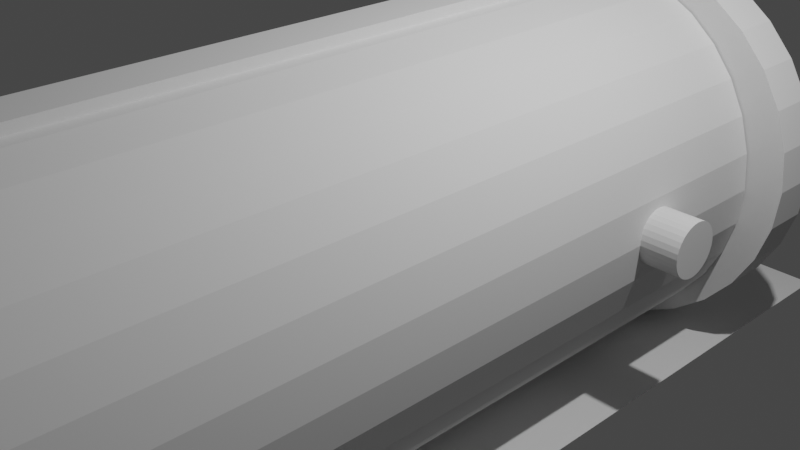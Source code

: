 # Source: blend.blend  (saved by Blender 3.6.13; exported with 4.5.12 LTS)
import bpy
from mathutils import Matrix  # noqa: F401  (used for matrix-valued properties, if any)

bpy.ops.wm.read_factory_settings(use_empty=True)
scene = bpy.context.scene
scene.name = 'Scene'

# ---- collections
col_collection = bpy.data.collections.new('Collection'); scene.collection.children.link(col_collection)

# ---- world
world_world = bpy.data.worlds.new('World'); scene.world = world_world
world_world.use_nodes = True; world_world.node_tree.nodes.clear()
_N = world_world.node_tree.nodes; _L = world_world.node_tree.links
n0 = _N.new('ShaderNodeOutputWorld'); n0.name = 'World Output'; n0.location = (300, 300)
n1 = _N.new('ShaderNodeBackground'); n1.name = 'Background'; n1.location = (10, 300)
n1.inputs[0].default_value = (0.05088, 0.05088, 0.05088, 1.0)
_L.new(n1.outputs[0], n0.inputs[0])
n0.is_active_output = True
world_world.color = (0.05088, 0.05088, 0.05088)
world_world.use_sun_shadow = False
world_world.sun_shadow_jitter_overblur = 0.0

# ---- cameras
cam_camera = bpy.data.cameras.new('Camera')
cam_camera.clip_end = 100.0
cam_camera.ortho_scale = 7.314

# ---- lights
light_light = bpy.data.lights.new('Light', 'POINT')
light_light.transmission_factor = 0.0
light_light.energy = 1000.0
light_light.shadow_soft_size = 0.1
light_light.shadow_maximum_resolution = 0.006
light_light.use_absolute_resolution = True

# ---- meshes
me_cylinder_002 = bpy.data.meshes.new('Cylinder.002')
me_cylinder_002.from_pydata([(0.0, 1.0, -1.0), (0.0, 1.0, 1.0), (0.1951, 0.9808, -1.0), (0.1951, 0.9808, 1.0), (0.3827, 0.9239, -1.0), (0.3827, 0.9239, 1.0), (0.5556, 0.8315, -1.0), (0.5556, 0.8315, 1.0), (0.7071, 0.7071, -1.0), (0.7071, 0.7071, 1.0), (0.8315, 0.5556, -1.0), (0.8315, 0.5556, 1.0), (0.9239, 0.3827, -1.0), (0.9239, 0.3827, 1.0), (0.9808, 0.1951, -1.0), (0.9808, 0.1951, 1.0), (1.0, 0.0, -1.0), (1.0, 0.0, 1.0), (0.9808, -0.1951, -1.0), (0.9808, -0.1951, 1.0), (0.9239, -0.3827, -1.0), (0.9239, -0.3827, 1.0), (0.8315, -0.5556, -1.0), (0.8315, -0.5556, 1.0), (0.7071, -0.7071, -1.0), (0.7071, -0.7071, 1.0), (0.5556, -0.8315, -1.0), (0.5556, -0.8315, 1.0), (0.3827, -0.9239, -1.0), (0.3827, -0.9239, 1.0), (0.1951, -0.9808, -1.0), (0.1951, -0.9808, 1.0), (0.0, -1.0, -1.0), (0.0, -1.0, 1.0), (-0.1951, -0.9808, -1.0), (-0.1951, -0.9808, 1.0), (-0.3827, -0.9239, -1.0), (-0.3827, -0.9239, 1.0), (-0.5556, -0.8315, -1.0), (-0.5556, -0.8315, 1.0), (-0.7071, -0.7071, -1.0), (-0.7071, -0.7071, 1.0), (-0.8315, -0.5556, -1.0), (-0.8315, -0.5556, 1.0), (-0.9239, -0.3827, -1.0), (-0.9239, -0.3827, 1.0), (-0.9808, -0.1951, -1.0), (-0.9808, -0.1951, 1.0), (-1.0, 0.0, -1.0), (-1.0, 0.0, 1.0), (-0.9808, 0.1951, -1.0), (-0.9808, 0.1951, 1.0), (-0.9239, 0.3827, -1.0), (-0.9239, 0.3827, 1.0), (-0.8315, 0.5556, -1.0), (-0.8315, 0.5556, 1.0), (-0.7071, 0.7071, -1.0), (-0.7071, 0.7071, 1.0), (-0.5556, 0.8315, -1.0), (-0.5556, 0.8315, 1.0), (-0.3827, 0.9239, -1.0), (-0.3827, 0.9239, 1.0), (-0.1951, 0.9808, -1.0), (-0.1951, 0.9808, 1.0), (0.04177, 0.8316, 41.06), (0.04177, 0.8316, 1.07), (0.2243, 0.8156, 41.06), (0.2243, 0.8156, 1.07), (0.3998, 0.7683, 41.06), (0.3998, 0.7683, 1.07), (0.5615, 0.6914, 41.06), (0.5615, 0.6914, 1.07), (0.7033, 0.588, 41.06), (0.7033, 0.588, 1.07), (0.8196, 0.462, 41.06), (0.8196, 0.462, 1.07), (0.9061, 0.3182, 41.06), (0.9061, 0.3182, 1.07), (0.9593, 0.1622, 41.06), (0.9593, 0.1622, 1.07), (0.9773, 1.035e-07, 41.06), (0.9773, 1.035e-07, 1.07), (0.9593, -0.1622, 41.06), (0.9593, -0.1622, 1.07), (0.9061, -0.3182, 41.06), (0.9061, -0.3182, 1.07), (0.8196, -0.462, 41.06), (0.8196, -0.462, 1.07), (0.7033, -0.588, 41.06), (0.7033, -0.588, 1.07), (0.5615, -0.6914, 41.06), (0.5615, -0.6914, 1.07), (0.3998, -0.7683, 41.06), (0.3998, -0.7683, 1.07), (0.2243, -0.8156, 41.06), (0.2243, -0.8156, 1.07), (0.04177, -0.8316, 41.06), (0.04177, -0.8316, 1.07), (-0.1407, -0.8156, 41.06), (-0.1407, -0.8156, 1.07), (-0.3162, -0.7683, 41.06), (-0.3162, -0.7683, 1.07), (-0.478, -0.6914, 41.06), (-0.478, -0.6914, 1.07), (-0.6197, -0.588, 41.06), (-0.6197, -0.588, 1.07), (-0.7361, -0.462, 41.06), (-0.7361, -0.462, 1.07), (-0.8225, -0.3182, 41.06), (-0.8225, -0.3182, 1.07), (-0.8758, -0.1622, 41.06), (-0.8758, -0.1622, 1.07), (-0.8937, 1.035e-07, 41.06), (-0.8937, 1.035e-07, 1.07), (-0.8758, 0.1622, 41.06), (-0.8758, 0.1622, 1.07), (-0.8225, 0.3182, 41.06), (-0.8225, 0.3182, 1.07), (-0.7361, 0.462, 41.06), (-0.7361, 0.462, 1.07), (-0.6197, 0.588, 41.06), (-0.6197, 0.588, 1.07), (-0.478, 0.6914, 41.06), (-0.478, 0.6914, 1.07), (-0.3162, 0.7683, 41.06), (-0.3162, 0.7683, 1.07), (-0.1407, 0.8156, 41.06), (-0.1407, 0.8156, 1.07), (0.006789, 1.0, 40.95), (0.006789, 1.0, 42.95), (0.2019, 0.9808, 40.95), (0.2019, 0.9808, 42.95), (0.3895, 0.9239, 40.95), (0.3895, 0.9239, 42.95), (0.5624, 0.8315, 40.95), (0.5624, 0.8315, 42.95), (0.7139, 0.7071, 40.95), (0.7139, 0.7071, 42.95), (0.8383, 0.5556, 40.95), (0.8383, 0.5556, 42.95), (0.9307, 0.3827, 40.95), (0.9307, 0.3827, 42.95), (0.9876, 0.1951, 40.95), (0.9876, 0.1951, 42.95), (1.007, 2.062e-07, 40.95), (1.007, 2.062e-07, 42.95), (0.9876, -0.1951, 40.95), (0.9876, -0.1951, 42.95), (0.9307, -0.3827, 40.95), (0.9307, -0.3827, 42.95), (0.8383, -0.5556, 40.95), (0.8383, -0.5556, 42.95), (0.7139, -0.7071, 40.95), (0.7139, -0.7071, 42.95), (0.5624, -0.8315, 40.95), (0.5624, -0.8315, 42.95), (0.3895, -0.9239, 40.95), (0.3895, -0.9239, 42.95), (0.2019, -0.9808, 40.95), (0.2019, -0.9808, 42.95), (0.006789, -1.0, 40.95), (0.006789, -1.0, 42.95), (-0.1883, -0.9808, 40.95), (-0.1883, -0.9808, 42.95), (-0.3759, -0.9239, 40.95), (-0.3759, -0.9239, 42.95), (-0.5488, -0.8315, 40.95), (-0.5488, -0.8315, 42.95), (-0.7003, -0.7071, 40.95), (-0.7003, -0.7071, 42.95), (-0.8247, -0.5556, 40.95), (-0.8247, -0.5556, 42.95), (-0.9171, -0.3827, 40.95), (-0.9171, -0.3827, 42.95), (-0.974, -0.1951, 40.95), (-0.974, -0.1951, 42.95), (-0.9932, 2.062e-07, 40.95), (-0.9932, 2.062e-07, 42.95), (-0.974, 0.1951, 40.95), (-0.974, 0.1951, 42.95), (-0.9171, 0.3827, 40.95), (-0.9171, 0.3827, 42.95), (-0.8247, 0.5556, 40.95), (-0.8247, 0.5556, 42.95), (-0.7003, 0.7071, 40.95), (-0.7003, 0.7071, 42.95), (-0.5488, 0.8315, 40.95), (-0.5488, 0.8315, 42.95), (-0.3759, 0.9239, 40.95), (-0.3759, 0.9239, 42.95), (-0.1883, 0.9808, 40.95), (-0.1883, 0.9808, 42.95), (-0.9305, 0.1019, 41.3), (-0.8355, 0.1019, 41.3), (-0.9305, 0.1019, 0.831), (-0.8355, 0.1019, 0.831), (-0.9305, -0.1019, 41.3), (-0.8355, -0.1019, 41.3), (-0.9305, -0.1019, 0.831), (-0.8355, -0.1019, 0.831), (-0.09227, -0.7563, 36.17), (-0.09227, -1.002, 36.17), (-0.08969, -0.7563, 35.96), (-0.08969, -1.002, 35.96), (-0.08206, -0.7563, 35.75), (-0.08206, -1.002, 35.75), (-0.06968, -0.7563, 35.56), (-0.06968, -1.002, 35.56), (-0.05301, -0.7563, 35.4), (-0.05301, -1.002, 35.4), (-0.0327, -0.7563, 35.26), (-0.0327, -1.002, 35.26), (-0.009522, -0.7563, 35.16), (-0.009522, -1.002, 35.16), (0.01562, -0.7563, 35.1), (0.01562, -1.002, 35.1), (0.04177, -0.7563, 35.08), (0.04177, -1.002, 35.08), (0.06792, -0.7563, 35.1), (0.06792, -1.002, 35.1), (0.09307, -0.7563, 35.16), (0.09307, -1.002, 35.16), (0.1162, -0.7563, 35.26), (0.1162, -1.002, 35.26), (0.1365, -0.7563, 35.4), (0.1365, -1.002, 35.4), (0.1532, -0.7563, 35.56), (0.1532, -1.002, 35.56), (0.1656, -0.7563, 35.75), (0.1656, -1.002, 35.75), (0.1732, -0.7563, 35.96), (0.1732, -1.002, 35.96), (0.1758, -0.7563, 36.17), (0.1758, -1.002, 36.17), (0.1732, -0.7563, 36.39), (0.1732, -1.002, 36.39), (0.1656, -0.7563, 36.59), (0.1656, -1.002, 36.59), (0.1532, -0.7563, 36.78), (0.1532, -1.002, 36.78), (0.1365, -0.7563, 36.94), (0.1365, -1.002, 36.94), (0.1162, -0.7563, 37.08), (0.1162, -1.002, 37.08), (0.09307, -0.7563, 37.18), (0.09307, -1.002, 37.18), (0.06792, -0.7563, 37.24), (0.06792, -1.002, 37.24), (0.04177, -0.7563, 37.27), (0.04177, -1.002, 37.27), (0.01562, -0.7563, 37.24), (0.01562, -1.002, 37.24), (-0.009522, -0.7563, 37.18), (-0.009522, -1.002, 37.18), (-0.0327, -0.7563, 37.08), (-0.0327, -1.002, 37.08), (-0.05301, -0.7563, 36.94), (-0.05301, -1.002, 36.94), (-0.06968, -0.7563, 36.78), (-0.06968, -1.002, 36.78), (-0.08206, -0.7563, 36.59), (-0.08206, -1.002, 36.59), (-0.08969, -0.7563, 36.39), (-0.08969, -1.002, 36.39), (-0.09227, -0.7563, 6.823), (-0.09227, -1.002, 6.823), (-0.08969, -0.7563, 6.609), (-0.08969, -1.002, 6.609), (-0.08206, -0.7563, 6.404), (-0.08206, -1.002, 6.404), (-0.06968, -0.7563, 6.215), (-0.06968, -1.002, 6.215), (-0.05301, -0.7563, 6.049), (-0.05301, -1.002, 6.049), (-0.0327, -0.7563, 5.913), (-0.0327, -1.002, 5.913), (-0.009523, -0.7563, 5.812), (-0.009523, -1.002, 5.812), (0.01562, -0.7563, 5.75), (0.01562, -1.002, 5.75), (0.04177, -0.7563, 5.729), (0.04177, -1.002, 5.729), (0.06792, -0.7563, 5.75), (0.06792, -1.002, 5.75), (0.09306, -0.7563, 5.812), (0.09306, -1.002, 5.812), (0.1162, -0.7563, 5.913), (0.1162, -1.002, 5.913), (0.1365, -0.7563, 6.049), (0.1365, -1.002, 6.049), (0.1532, -0.7563, 6.215), (0.1532, -1.002, 6.215), (0.1656, -0.7563, 6.404), (0.1656, -1.002, 6.404), (0.1732, -0.7563, 6.609), (0.1732, -1.002, 6.609), (0.1758, -0.7563, 6.823), (0.1758, -1.002, 6.823), (0.1732, -0.7563, 7.036), (0.1732, -1.002, 7.036), (0.1656, -0.7563, 7.241), (0.1656, -1.002, 7.241), (0.1532, -0.7563, 7.43), (0.1532, -1.002, 7.43), (0.1365, -0.7563, 7.596), (0.1365, -1.002, 7.596), (0.1162, -0.7563, 7.732), (0.1162, -1.002, 7.732), (0.09306, -0.7563, 7.833), (0.09306, -1.002, 7.833), (0.06792, -0.7563, 7.895), (0.06792, -1.002, 7.895), (0.04177, -0.7563, 7.916), (0.04177, -1.002, 7.916), (0.01562, -0.7563, 7.895), (0.01562, -1.002, 7.895), (-0.009523, -0.7563, 7.833), (-0.009523, -1.002, 7.833), (-0.0327, -0.7563, 7.732), (-0.0327, -1.002, 7.732), (-0.05301, -0.7563, 7.596), (-0.05301, -1.002, 7.596), (-0.06968, -0.7563, 7.43), (-0.06968, -1.002, 7.43), (-0.08206, -0.7563, 7.241), (-0.08206, -1.002, 7.241), (-0.08969, -0.7563, 7.036), (-0.08969, -1.002, 7.036), (-0.1786, 0.04276, 42.95), (-0.1786, 0.04276, 41.06), (-0.1786, 0.04276, 40.95), (-0.1786, 0.04276, 1.07), (-0.1786, 0.04276, 1.0), (-0.1786, 0.04276, -1.0), (-0.1658, 0.08388, 42.95), (-0.1658, 0.08388, 41.06), (-0.1658, 0.08388, 40.95), (-0.1658, 0.08388, 1.07), (-0.1658, 0.08388, 1.0), (-0.1658, 0.08388, -1.0), (0.1666, 0.1822, 42.95), (0.1666, 0.1822, 41.06), (0.1666, 0.1822, 40.95), (0.1666, 0.1822, 1.07), (0.1666, 0.1822, 1.0), (0.1666, 0.1822, -1.0), (0.1278, 0.2025, 42.95), (0.1278, 0.2025, 41.06), (0.1278, 0.2025, 40.95), (0.1278, 0.2025, 1.07), (0.1278, 0.2025, 1.0), (0.1278, 0.2025, -1.0), (-0.1829, 1.05e-07, 42.95), (-0.1829, 1.05e-07, 41.06), (-0.1829, 1.05e-07, 40.95), (-0.1829, 1.05e-07, 1.07), (-0.1829, 1.05e-07, 1.0), (-0.1829, 1.05e-07, -1.0), (0.08561, 0.215, 42.95), (0.08561, 0.215, 41.06), (0.08561, 0.215, 40.95), (0.08561, 0.215, 1.07), (0.08561, 0.215, 1.0), (0.08561, 0.215, -1.0), (0.2286, 0.1218, 42.95), (0.2286, 0.1218, 41.06), (0.2286, 0.1218, 40.95), (0.2286, 0.1218, 1.07), (0.2286, 0.1218, 1.0), (0.2286, 0.1218, -1.0), (0.2007, 0.155, 42.95), (0.2007, 0.155, 41.06), (0.2007, 0.155, 40.95), (0.2007, 0.155, 1.07), (0.2007, 0.155, 1.0), (0.2007, 0.155, -1.0), (0.2007, -0.155, 42.95), (0.2007, -0.155, 41.06), (0.2007, -0.155, 40.95), (0.2007, -0.155, 1.07), (0.2007, -0.155, 1.0), (0.2007, -0.155, -1.0), (0.1666, -0.1822, 42.95), (0.1666, -0.1822, 41.06), (0.1666, -0.1822, 40.95), (0.1666, -0.1822, 1.07), (0.1666, -0.1822, 1.0), (0.1666, -0.1822, -1.0), (0.2494, 0.08388, 42.95), (0.2494, 0.08388, 41.06), (0.2494, 0.08388, 40.95), (0.2494, 0.08388, 1.07), (0.2494, 0.08388, 1.0), (0.2494, 0.08388, -1.0), (-0.002064, -0.215, 42.95), (-0.002064, -0.215, 41.06), (-0.002064, -0.215, 40.95), (-0.002064, -0.215, 1.07), (-0.002064, -0.215, 1.0), (-0.002064, -0.215, -1.0), (-0.1786, -0.04276, 42.95), (-0.1786, -0.04276, 41.06), (-0.1786, -0.04276, 40.95), (-0.1786, -0.04276, 1.07), (-0.1786, -0.04276, 1.0), (-0.1786, -0.04276, -1.0), (-0.08306, 0.1822, 42.95), (-0.08306, 0.1822, 41.06), (-0.08306, 0.1822, 40.95), (-0.08306, 0.1822, 1.07), (-0.08306, 0.1822, 1.0), (-0.08306, 0.1822, -1.0), (-0.04422, -0.2025, 42.95), (-0.04422, -0.2025, 41.06), (-0.04422, -0.2025, 40.95), (-0.04422, -0.2025, 1.07), (-0.04422, -0.2025, 1.0), (-0.04422, -0.2025, -1.0), (0.2494, -0.08388, 42.95), (0.2494, -0.08388, 41.06), (0.2494, -0.08388, 40.95), (0.2494, -0.08388, 1.07), (0.2494, -0.08388, 1.0), (0.2494, -0.08388, -1.0), (0.2621, -0.04276, 42.95), (0.2621, -0.04276, 41.06), (0.2621, -0.04276, 40.95), (0.2621, -0.04276, 1.07), (0.2621, -0.04276, 1.0), (0.2621, -0.04276, -1.0), (0.2286, -0.1218, 42.95), (0.2286, -0.1218, 41.06), (0.2286, -0.1218, 40.95), (0.2286, -0.1218, 1.07), (0.2286, -0.1218, 1.0), (0.2286, -0.1218, -1.0), (0.2665, 1.05e-07, 42.95), (0.2665, 1.05e-07, 41.06), (0.2665, 1.05e-07, 40.95), (0.2665, 1.05e-07, 1.07), (0.2665, 1.05e-07, 1.0), (0.2665, 1.05e-07, -1.0), (-0.1451, 0.1218, 42.95), (-0.1451, 0.1218, 41.06), (-0.1451, 0.1218, 40.95), (-0.1451, 0.1218, 1.07), (-0.1451, 0.1218, 1.0), (-0.1451, 0.1218, -1.0), (-0.1171, 0.155, 42.95), (-0.1171, 0.155, 41.06), (-0.1171, 0.155, 40.95), (-0.1171, 0.155, 1.07), (-0.1171, 0.155, 1.0), (-0.1171, 0.155, -1.0), (-0.04422, 0.2025, 42.95), (-0.04422, 0.2025, 41.06), (-0.04422, 0.2025, 40.95), (-0.04422, 0.2025, 1.07), (-0.04422, 0.2025, 1.0), (-0.04422, 0.2025, -1.0), (0.04177, 0.2192, 42.95), (0.04177, 0.2192, 41.06), (0.04177, 0.2192, 40.95), (0.04177, 0.2192, 1.07), (0.04177, 0.2192, 1.0), (0.04177, 0.2192, -1.0), (0.08561, -0.215, 42.95), (0.08561, -0.215, 41.06), (0.08561, -0.215, 40.95), (0.08561, -0.215, 1.07), (0.08561, -0.215, 1.0), (0.08561, -0.215, -1.0), (0.2621, 0.04276, 42.95), (0.2621, 0.04276, 41.06), (0.2621, 0.04276, 40.95), (0.2621, 0.04276, 1.07), (0.2621, 0.04276, 1.0), (0.2621, 0.04276, -1.0), (0.1278, -0.2025, 42.95), (0.1278, -0.2025, 41.06), (0.1278, -0.2025, 40.95), (0.1278, -0.2025, 1.07), (0.1278, -0.2025, 1.0), (0.1278, -0.2025, -1.0), (-0.1451, -0.1218, 42.95), (-0.1451, -0.1218, 41.06), (-0.1451, -0.1218, 40.95), (-0.1451, -0.1218, 1.07), (-0.1451, -0.1218, 1.0), (-0.1451, -0.1218, -1.0), (-0.1171, -0.155, 42.95), (-0.1171, -0.155, 41.06), (-0.1171, -0.155, 40.95), (-0.1171, -0.155, 1.07), (-0.1171, -0.155, 1.0), (-0.1171, -0.155, -1.0), (-0.1658, -0.08388, 42.95), (-0.1658, -0.08388, 41.06), (-0.1658, -0.08388, 40.95), (-0.1658, -0.08388, 1.07), (-0.1658, -0.08388, 1.0), (-0.1658, -0.08388, -1.0), (-0.08306, -0.1822, 42.95), (-0.08306, -0.1822, 41.06), (-0.08306, -0.1822, 40.95), (-0.08306, -0.1822, 1.07), (-0.08306, -0.1822, 1.0), (-0.08306, -0.1822, -1.0), (0.04177, -0.2192, 42.95), (0.04177, -0.2192, 41.06), (0.04177, -0.2192, 40.95), (0.04177, -0.2192, 1.07), (0.04177, -0.2192, 1.0), (0.04177, -0.2192, -1.0), (-0.002064, 0.215, 42.95), (-0.002064, 0.215, 41.06), (-0.002064, 0.215, 40.95), (-0.002064, 0.215, 1.07), (-0.002064, 0.215, 1.0), (-0.002064, 0.215, -1.0), (0.9614, 0.9104, 50.71), (0.9614, -0.7799, 50.71), (0.9614, 0.9104, -7.168), (0.9614, -0.7799, -7.168)], [], [(0, 1, 3, 2), (2, 3, 5, 4), (4, 5, 7, 6), (6, 7, 9, 8), (8, 9, 11, 10), (10, 11, 13, 12), (12, 13, 15, 14), (14, 15, 17, 16), (16, 17, 19, 18), (18, 19, 21, 20), (20, 21, 23, 22), (22, 23, 25, 24), (24, 25, 27, 26), (26, 27, 29, 28), (28, 29, 31, 30), (30, 31, 33, 32), (32, 33, 35, 34), (34, 35, 37, 36), (36, 37, 39, 38), (38, 39, 41, 40), (40, 41, 43, 42), (42, 43, 45, 44), (44, 45, 47, 46), (46, 47, 49, 48), (48, 49, 51, 50), (50, 51, 53, 52), (52, 53, 55, 54), (54, 55, 57, 56), (56, 57, 59, 58), (58, 59, 61, 60), (3, 1, 63, 61, 59, 57, 55, 53, 51, 49, 356, 332, 338, 446, 452, 410, 458, 518, 464, 362, 350, 344, 374, 368, 392, 476, 440, 17, 15, 13, 11, 9, 7, 5), (60, 61, 63, 62), (62, 63, 1, 0), (0, 2, 4, 6, 8, 10, 12, 14, 16, 441, 477, 393, 369, 375, 345, 351, 363, 465, 519, 459, 411, 453, 447, 339, 333, 357, 48, 50, 52, 54, 56, 58, 60, 62), (64, 65, 67, 66), (66, 67, 69, 68), (68, 69, 71, 70), (70, 71, 73, 72), (72, 73, 75, 74), (74, 75, 77, 76), (76, 77, 79, 78), (78, 79, 81, 80), (80, 81, 83, 82), (82, 83, 85, 84), (84, 85, 87, 86), (86, 87, 89, 88), (88, 89, 91, 90), (90, 91, 93, 92), (92, 93, 95, 94), (94, 95, 97, 96), (96, 97, 99, 98), (98, 99, 101, 100), (100, 101, 103, 102), (102, 103, 105, 104), (104, 105, 107, 106), (106, 107, 109, 108), (108, 109, 111, 110), (110, 111, 113, 112), (112, 113, 115, 114), (114, 115, 117, 116), (116, 117, 119, 118), (118, 119, 121, 120), (120, 121, 123, 122), (122, 123, 125, 124), (67, 65, 127, 125, 123, 121, 119, 117, 115, 113, 355, 331, 337, 445, 451, 409, 457, 517, 463, 361, 349, 343, 373, 367, 391, 475, 439, 81, 79, 77, 75, 73, 71, 69), (124, 125, 127, 126), (126, 127, 65, 64), (64, 66, 68, 70, 72, 74, 76, 78, 80, 437, 473, 389, 365, 371, 341, 347, 359, 461, 515, 455, 407, 449, 443, 335, 329, 353, 112, 114, 116, 118, 120, 122, 124, 126), (128, 129, 131, 130), (130, 131, 133, 132), (132, 133, 135, 134), (134, 135, 137, 136), (136, 137, 139, 138), (138, 139, 141, 140), (140, 141, 143, 142), (142, 143, 145, 144), (144, 145, 147, 146), (146, 147, 149, 148), (148, 149, 151, 150), (150, 151, 153, 152), (152, 153, 155, 154), (154, 155, 157, 156), (156, 157, 159, 158), (158, 159, 161, 160), (160, 161, 163, 162), (162, 163, 165, 164), (164, 165, 167, 166), (166, 167, 169, 168), (168, 169, 171, 170), (170, 171, 173, 172), (172, 173, 175, 174), (174, 175, 177, 176), (176, 177, 179, 178), (178, 179, 181, 180), (180, 181, 183, 182), (182, 183, 185, 184), (184, 185, 187, 186), (186, 187, 189, 188), (131, 129, 191, 189, 187, 185, 183, 181, 179, 177, 352, 328, 334, 442, 448, 406, 454, 514, 460, 358, 346, 340, 370, 364, 388, 472, 436, 145, 143, 141, 139, 137, 135, 133), (188, 189, 191, 190), (190, 191, 129, 128), (128, 130, 132, 134, 136, 138, 140, 142, 144, 438, 474, 390, 366, 372, 342, 348, 360, 462, 516, 456, 408, 450, 444, 336, 330, 354, 176, 178, 180, 182, 184, 186, 188, 190), (192, 193, 195, 194), (194, 195, 199, 198), (198, 199, 197, 196), (196, 197, 193, 192), (194, 198, 196, 192), (199, 195, 193, 197), (200, 201, 203, 202), (202, 203, 205, 204), (204, 205, 207, 206), (206, 207, 209, 208), (208, 209, 211, 210), (210, 211, 213, 212), (212, 213, 215, 214), (214, 215, 217, 216), (216, 217, 219, 218), (218, 219, 221, 220), (220, 221, 223, 222), (222, 223, 225, 224), (224, 225, 227, 226), (226, 227, 229, 228), (228, 229, 231, 230), (230, 231, 233, 232), (232, 233, 235, 234), (234, 235, 237, 236), (236, 237, 239, 238), (238, 239, 241, 240), (240, 241, 243, 242), (242, 243, 245, 244), (244, 245, 247, 246), (246, 247, 249, 248), (248, 249, 251, 250), (250, 251, 253, 252), (252, 253, 255, 254), (254, 255, 257, 256), (256, 257, 259, 258), (258, 259, 261, 260), (203, 201, 263, 261, 259, 257, 255, 253, 251, 249, 247, 245, 243, 241, 239, 237, 235, 233, 231, 229, 227, 225, 223, 221, 219, 217, 215, 213, 211, 209, 207, 205), (260, 261, 263, 262), (262, 263, 201, 200), (200, 202, 204, 206, 208, 210, 212, 214, 216, 218, 220, 222, 224, 226, 228, 230, 232, 234, 236, 238, 240, 242, 244, 246, 248, 250, 252, 254, 256, 258, 260, 262), (264, 265, 267, 266), (266, 267, 269, 268), (268, 269, 271, 270), (270, 271, 273, 272), (272, 273, 275, 274), (274, 275, 277, 276), (276, 277, 279, 278), (278, 279, 281, 280), (280, 281, 283, 282), (282, 283, 285, 284), (284, 285, 287, 286), (286, 287, 289, 288), (288, 289, 291, 290), (290, 291, 293, 292), (292, 293, 295, 294), (294, 295, 297, 296), (296, 297, 299, 298), (298, 299, 301, 300), (300, 301, 303, 302), (302, 303, 305, 304), (304, 305, 307, 306), (306, 307, 309, 308), (308, 309, 311, 310), (310, 311, 313, 312), (312, 313, 315, 314), (314, 315, 317, 316), (316, 317, 319, 318), (318, 319, 321, 320), (320, 321, 323, 322), (322, 323, 325, 324), (267, 265, 327, 325, 323, 321, 319, 317, 315, 313, 311, 309, 307, 305, 303, 301, 299, 297, 295, 293, 291, 289, 287, 285, 283, 281, 279, 277, 275, 273, 271, 269), (324, 325, 327, 326), (326, 327, 265, 264), (264, 266, 268, 270, 272, 274, 276, 278, 280, 282, 284, 286, 288, 290, 292, 294, 296, 298, 300, 302, 304, 306, 308, 310, 312, 314, 316, 318, 320, 322, 324, 326), (436, 437, 425, 424), (438, 439, 427, 426), (440, 441, 429, 428), (430, 431, 377, 376), (432, 433, 379, 378), (434, 435, 381, 380), (418, 419, 431, 430), (420, 421, 433, 432), (422, 423, 435, 434), (352, 353, 329, 328), (354, 355, 331, 330), (356, 357, 333, 332), (388, 389, 473, 472), (390, 391, 475, 474), (392, 393, 477, 476), (176, 354, 402, 498, 486, 492, 504, 414, 396, 510, 468, 480, 384, 378, 432, 420, 426, 438, 144, 146, 148, 150, 152, 154, 156, 158, 160, 162, 164, 166, 168, 170, 172, 174), (472, 473, 437, 436), (474, 475, 439, 438), (476, 477, 441, 440), (370, 371, 365, 364), (372, 373, 367, 366), (374, 375, 369, 368), (514, 515, 461, 460), (516, 517, 463, 462), (518, 519, 465, 464), (508, 509, 395, 394), (510, 511, 397, 396), (512, 513, 399, 398), (81, 439, 427, 421, 433, 379, 385, 481, 469, 511, 397, 415, 505, 493, 487, 499, 403, 355, 113, 111, 109, 107, 105, 103, 101, 99, 97, 95, 93, 91, 89, 87, 85, 83), (334, 335, 443, 442), (336, 337, 445, 444), (338, 339, 447, 446), (466, 467, 509, 508), (468, 469, 511, 510), (470, 471, 513, 512), (454, 455, 515, 514), (456, 457, 517, 516), (458, 459, 519, 518), (340, 341, 371, 370), (342, 343, 373, 372), (344, 345, 375, 374), (112, 353, 401, 497, 485, 491, 503, 413, 395, 509, 467, 479, 383, 377, 431, 419, 425, 437, 80, 82, 84, 86, 88, 90, 92, 94, 96, 98, 100, 102, 104, 106, 108, 110), (412, 413, 503, 502), (414, 415, 505, 504), (416, 417, 507, 506), (17, 440, 428, 422, 434, 380, 386, 482, 470, 512, 398, 416, 506, 494, 488, 500, 404, 356, 49, 47, 45, 43, 41, 39, 37, 35, 33, 31, 29, 27, 25, 23, 21, 19), (346, 347, 341, 340), (348, 349, 343, 342), (350, 351, 345, 344), (376, 377, 383, 382), (378, 379, 385, 384), (380, 381, 387, 386), (448, 449, 407, 406), (450, 451, 409, 408), (452, 453, 411, 410), (328, 329, 335, 334), (330, 331, 337, 336), (332, 333, 339, 338), (502, 503, 491, 490), (504, 505, 493, 492), (506, 507, 495, 494), (382, 383, 479, 478), (384, 385, 481, 480), (386, 387, 483, 482), (484, 485, 497, 496), (486, 487, 499, 498), (488, 489, 501, 500), (460, 461, 359, 358), (462, 463, 361, 360), (464, 465, 363, 362), (364, 365, 389, 388), (366, 367, 391, 390), (368, 369, 393, 392), (400, 401, 353, 352), (402, 403, 355, 354), (404, 405, 357, 356), (424, 425, 419, 418), (426, 427, 421, 420), (428, 429, 423, 422), (394, 395, 413, 412), (396, 397, 415, 414), (398, 399, 417, 416), (406, 407, 455, 454), (408, 409, 457, 456), (410, 411, 459, 458), (478, 479, 467, 466), (480, 481, 469, 468), (482, 483, 471, 470), (358, 359, 347, 346), (360, 361, 349, 348), (362, 363, 351, 350), (496, 497, 401, 400), (498, 499, 403, 402), (500, 501, 405, 404), (442, 443, 449, 448), (444, 445, 451, 450), (446, 447, 453, 452), (145, 436, 424, 418, 430, 376, 382, 478, 466, 508, 394, 412, 502, 490, 484, 496, 400, 352, 177, 175, 173, 171, 169, 167, 165, 163, 161, 159, 157, 155, 153, 151, 149, 147), (490, 491, 485, 484), (492, 493, 487, 486), (494, 495, 489, 488), (48, 357, 405, 501, 489, 495, 507, 417, 399, 513, 471, 483, 387, 381, 435, 423, 429, 441, 16, 18, 20, 22, 24, 26, 28, 30, 32, 34, 36, 38, 40, 42, 44, 46), (520, 521, 523, 522)])
_uv = me_cylinder_002.uv_layers.new(name='UVMap')
_uv.uv.foreach_set('vector', [1.0, 0.5, 1.0, 1.0, 0.9688, 1.0, 0.9688, 0.5, 0.9688, 0.5, 0.9688, 1.0, 0.9375, 1.0, 0.9375, 0.5, 0.9375, 0.5, 0.9375, 1.0, 0.9062, 1.0, 0.9062, 0.5, 0.9062, 0.5, 0.9062, 1.0, 0.875, 1.0, 0.875, 0.5, 0.875, 0.5, 0.875, 1.0, 0.8438, 1.0, 0.8438, 0.5, 0.8438, 0.5, 0.8438, 1.0, 0.8125, 1.0, 0.8125, 0.5, 0.8125, 0.5, 0.8125, 1.0, 0.7812, 1.0, 0.7812, 0.5, 0.7812, 0.5, 0.7812, 1.0, 0.75, 1.0, 0.75, 0.5, 0.75, 0.5, 0.75, 1.0, 0.7188, 1.0, 0.7188, 0.5, 0.7188, 0.5, 0.7188, 1.0, 0.6875, 1.0, 0.6875, 0.5, 0.6875, 0.5, 0.6875, 1.0, 0.6562, 1.0, 0.6562, 0.5, 0.6562, 0.5, 0.6562, 1.0, 0.625, 1.0, 0.625, 0.5, 0.625, 0.5, 0.625, 1.0, 0.5938, 1.0, 0.5938, 0.5, 0.5938, 0.5, 0.5938, 1.0, 0.5625, 1.0, 0.5625, 0.5, 0.5625, 0.5, 0.5625, 1.0, 0.5312, 1.0, 0.5312, 0.5, 0.5312, 0.5, 0.5312, 1.0, 0.5, 1.0, 0.5, 0.5, 0.5, 0.5, 0.5, 1.0, 0.4688, 1.0, 0.4688, 0.5, 0.4688, 0.5, 0.4688, 1.0, 0.4375, 1.0, 0.4375, 0.5, 0.4375, 0.5, 0.4375, 1.0, 0.4062, 1.0, 0.4062, 0.5, 0.4062, 0.5, 0.4062, 1.0, 0.375, 1.0, 0.375, 0.5, 0.375, 0.5, 0.375, 1.0, 0.3438, 1.0, 0.3438, 0.5, 0.3438, 0.5, 0.3438, 1.0, 0.3125, 1.0, 0.3125, 0.5, 0.3125, 0.5, 0.3125, 1.0, 0.2812, 1.0, 0.2812, 0.5, 0.2812, 0.5, 0.2812, 1.0, 0.25, 1.0, 0.25, 0.5, 0.25, 0.5, 0.25, 1.0, 0.2188, 1.0, 0.2188, 0.5, 0.2188, 0.5, 0.2188, 1.0, 0.1875, 1.0, 0.1875, 0.5, 0.1875, 0.5, 0.1875, 1.0, 0.1562, 1.0, 0.1562, 0.5, 0.1562, 0.5, 0.1562, 1.0, 0.125, 1.0, 0.125, 0.5, 0.125, 0.5, 0.125, 1.0, 0.09375, 1.0, 0.09375, 0.5, 0.09375, 0.5, 0.09375, 1.0, 0.0625, 1.0, 0.0625, 0.5, 0.2968, 0.4854, 0.25, 0.49, 0.2032, 0.4854, 0.1582, 0.4717, 0.1167, 0.4496, 0.08029, 0.4197, 0.05045, 0.3833, 0.02827, 0.3418, 0.01461, 0.2968, 0.01, 0.25, 0.2061, 0.25, 0.2071, 0.2603, 0.2102, 0.2701, 0.2152, 0.2792, 0.2219, 0.2872, 0.2301, 0.2937, 0.2394, 0.2986, 0.2495, 0.3016, 0.26, 0.3026, 0.2705, 0.3016, 0.2807, 0.2986, 0.29, 0.2937, 0.2982, 0.2872, 0.3049, 0.2792, 0.3098, 0.2701, 0.3129, 0.2603, 0.314, 0.25, 0.49, 0.25, 0.4854, 0.2968, 0.4717, 0.3418, 0.4496, 0.3833, 0.4197, 0.4197, 0.3833, 0.4496, 0.3418, 0.4717, 0.0625, 0.5, 0.0625, 1.0, 0.03125, 1.0, 0.03125, 0.5, 0.03125, 0.5, 0.03125, 1.0, 0.0, 1.0, 0.0, 0.5, 0.75, 0.49, 0.7968, 0.4854, 0.8418, 0.4717, 0.8833, 0.4496, 0.9197, 0.4197, 0.9496, 0.3833, 0.9717, 0.3418, 0.9854, 0.2968, 0.99, 0.25, 0.814, 0.25, 0.8129, 0.2603, 0.8098, 0.2701, 0.8049, 0.2792, 0.7982, 0.2872, 0.79, 0.2937, 0.7807, 0.2986, 0.7705, 0.3016, 0.76, 0.3026, 0.7495, 0.3016, 0.7394, 0.2986, 0.7301, 0.2937, 0.7219, 0.2872, 0.7152, 0.2792, 0.7102, 0.2701, 0.7071, 0.2603, 0.7061, 0.25, 0.51, 0.25, 0.5146, 0.2968, 0.5283, 0.3418, 0.5504, 0.3833, 0.5803, 0.4197, 0.6167, 0.4496, 0.6582, 0.4717, 0.7032, 0.4854, 1.0, 0.5, 1.0, 1.0, 0.9688, 1.0, 0.9688, 0.5, 0.9688, 0.5, 0.9688, 1.0, 0.9375, 1.0, 0.9375, 0.5, 0.9375, 0.5, 0.9375, 1.0, 0.9062, 1.0, 0.9062, 0.5, 0.9062, 0.5, 0.9062, 1.0, 0.875, 1.0, 0.875, 0.5, 0.875, 0.5, 0.875, 1.0, 0.8438, 1.0, 0.8438, 0.5, 0.8438, 0.5, 0.8438, 1.0, 0.8125, 1.0, 0.8125, 0.5, 0.8125, 0.5, 0.8125, 1.0, 0.7812, 1.0, 0.7812, 0.5, 0.7812, 0.5, 0.7812, 1.0, 0.75, 1.0, 0.75, 0.5, 0.75, 0.5, 0.75, 1.0, 0.7188, 1.0, 0.7188, 0.5, 0.7188, 0.5, 0.7188, 1.0, 0.6875, 1.0, 0.6875, 0.5, 0.6875, 0.5, 0.6875, 1.0, 0.6562, 1.0, 0.6562, 0.5, 0.6562, 0.5, 0.6562, 1.0, 0.625, 1.0, 0.625, 0.5, 0.625, 0.5, 0.625, 1.0, 0.5938, 1.0, 0.5938, 0.5, 0.5938, 0.5, 0.5938, 1.0, 0.5625, 1.0, 0.5625, 0.5, 0.5625, 0.5, 0.5625, 1.0, 0.5312, 1.0, 0.5312, 0.5, 0.5312, 0.5, 0.5312, 1.0, 0.5, 1.0, 0.5, 0.5, 0.5, 0.5, 0.5, 1.0, 0.4688, 1.0, 0.4688, 0.5, 0.4688, 0.5, 0.4688, 1.0, 0.4375, 1.0, 0.4375, 0.5, 0.4375, 0.5, 0.4375, 1.0, 0.4062, 1.0, 0.4062, 0.5, 0.4062, 0.5, 0.4062, 1.0, 0.375, 1.0, 0.375, 0.5, 0.375, 0.5, 0.375, 1.0, 0.3438, 1.0, 0.3438, 0.5, 0.3438, 0.5, 0.3438, 1.0, 0.3125, 1.0, 0.3125, 0.5, 0.3125, 0.5, 0.3125, 1.0, 0.2812, 1.0, 0.2812, 0.5, 0.2812, 0.5, 0.2812, 1.0, 0.25, 1.0, 0.25, 0.5, 0.25, 0.5, 0.25, 1.0, 0.2188, 1.0, 0.2188, 0.5, 0.2188, 0.5, 0.2188, 1.0, 0.1875, 1.0, 0.1875, 0.5, 0.1875, 0.5, 0.1875, 1.0, 0.1562, 1.0, 0.1562, 0.5, 0.1562, 0.5, 0.1562, 1.0, 0.125, 1.0, 0.125, 0.5, 0.125, 0.5, 0.125, 1.0, 0.09375, 1.0, 0.09375, 0.5, 0.09375, 0.5, 0.09375, 1.0, 0.0625, 1.0, 0.0625, 0.5, 0.2968, 0.4854, 0.25, 0.49, 0.2032, 0.4854, 0.1582, 0.4717, 0.1167, 0.4496, 0.08029, 0.4197, 0.05045, 0.3833, 0.02827, 0.3418, 0.01461, 0.2968, 0.01, 0.25, 0.1924, 0.25, 0.1935, 0.2623, 0.1967, 0.2742, 0.2021, 0.2851, 0.2092, 0.2947, 0.218, 0.3026, 0.2279, 0.3084, 0.2388, 0.312, 0.25, 0.3133, 0.2612, 0.312, 0.2721, 0.3084, 0.282, 0.3026, 0.2908, 0.2947, 0.2979, 0.2851, 0.3033, 0.2742, 0.3065, 0.2623, 0.3076, 0.25, 0.49, 0.25, 0.4854, 0.2968, 0.4717, 0.3418, 0.4496, 0.3833, 0.4197, 0.4197, 0.3833, 0.4496, 0.3418, 0.4717, 0.0625, 0.5, 0.0625, 1.0, 0.03125, 1.0, 0.03125, 0.5, 0.03125, 0.5, 0.03125, 1.0, 0.0, 1.0, 0.0, 0.5, 0.75, 0.49, 0.7968, 0.4854, 0.8418, 0.4717, 0.8833, 0.4496, 0.9197, 0.4197, 0.9496, 0.3833, 0.9717, 0.3418, 0.9854, 0.2968, 0.99, 0.25, 0.8076, 0.25, 0.8065, 0.2623, 0.8033, 0.2742, 0.7979, 0.2851, 0.7908, 0.2947, 0.782, 0.3026, 0.7721, 0.3084, 0.7612, 0.312, 0.75, 0.3133, 0.7388, 0.312, 0.7279, 0.3084, 0.718, 0.3026, 0.7092, 0.2947, 0.7021, 0.2851, 0.6967, 0.2742, 0.6935, 0.2623, 0.6924, 0.25, 0.51, 0.25, 0.5146, 0.2968, 0.5283, 0.3418, 0.5504, 0.3833, 0.5803, 0.4197, 0.6167, 0.4496, 0.6582, 0.4717, 0.7032, 0.4854, 1.0, 0.5, 1.0, 1.0, 0.9688, 1.0, 0.9688, 0.5, 0.9688, 0.5, 0.9688, 1.0, 0.9375, 1.0, 0.9375, 0.5, 0.9375, 0.5, 0.9375, 1.0, 0.9062, 1.0, 0.9062, 0.5, 0.9062, 0.5, 0.9062, 1.0, 0.875, 1.0, 0.875, 0.5, 0.875, 0.5, 0.875, 1.0, 0.8438, 1.0, 0.8438, 0.5, 0.8438, 0.5, 0.8438, 1.0, 0.8125, 1.0, 0.8125, 0.5, 0.8125, 0.5, 0.8125, 1.0, 0.7812, 1.0, 0.7812, 0.5, 0.7812, 0.5, 0.7812, 1.0, 0.75, 1.0, 0.75, 0.5, 0.75, 0.5, 0.75, 1.0, 0.7188, 1.0, 0.7188, 0.5, 0.7188, 0.5, 0.7188, 1.0, 0.6875, 1.0, 0.6875, 0.5, 0.6875, 0.5, 0.6875, 1.0, 0.6562, 1.0, 0.6562, 0.5, 0.6562, 0.5, 0.6562, 1.0, 0.625, 1.0, 0.625, 0.5, 0.625, 0.5, 0.625, 1.0, 0.5938, 1.0, 0.5938, 0.5, 0.5938, 0.5, 0.5938, 1.0, 0.5625, 1.0, 0.5625, 0.5, 0.5625, 0.5, 0.5625, 1.0, 0.5312, 1.0, 0.5312, 0.5, 0.5312, 0.5, 0.5312, 1.0, 0.5, 1.0, 0.5, 0.5, 0.5, 0.5, 0.5, 1.0, 0.4688, 1.0, 0.4688, 0.5, 0.4688, 0.5, 0.4688, 1.0, 0.4375, 1.0, 0.4375, 0.5, 0.4375, 0.5, 0.4375, 1.0, 0.4062, 1.0, 0.4062, 0.5, 0.4062, 0.5, 0.4062, 1.0, 0.375, 1.0, 0.375, 0.5, 0.375, 0.5, 0.375, 1.0, 0.3438, 1.0, 0.3438, 0.5, 0.3438, 0.5, 0.3438, 1.0, 0.3125, 1.0, 0.3125, 0.5, 0.3125, 0.5, 0.3125, 1.0, 0.2812, 1.0, 0.2812, 0.5, 0.2812, 0.5, 0.2812, 1.0, 0.25, 1.0, 0.25, 0.5, 0.25, 0.5, 0.25, 1.0, 0.2188, 1.0, 0.2188, 0.5, 0.2188, 0.5, 0.2188, 1.0, 0.1875, 1.0, 0.1875, 0.5, 0.1875, 0.5, 0.1875, 1.0, 0.1562, 1.0, 0.1562, 0.5, 0.1562, 0.5, 0.1562, 1.0, 0.125, 1.0, 0.125, 0.5, 0.125, 0.5, 0.125, 1.0, 0.09375, 1.0, 0.09375, 0.5, 0.09375, 0.5, 0.09375, 1.0, 0.0625, 1.0, 0.0625, 0.5, 0.2968, 0.4854, 0.25, 0.49, 0.2032, 0.4854, 0.1582, 0.4717, 0.1167, 0.4496, 0.08029, 0.4197, 0.05045, 0.3833, 0.02827, 0.3418, 0.01461, 0.2968, 0.01, 0.25, 0.2045, 0.25, 0.2055, 0.2603, 0.2086, 0.2701, 0.2136, 0.2792, 0.2203, 0.2872, 0.2284, 0.2937, 0.2378, 0.2986, 0.2479, 0.3016, 0.2584, 0.3026, 0.2689, 0.3016, 0.279, 0.2986, 0.2884, 0.2937, 0.2965, 0.2872, 0.3032, 0.2792, 0.3082, 0.2701, 0.3113, 0.2603, 0.3123, 0.25, 0.49, 0.25, 0.4854, 0.2968, 0.4717, 0.3418, 0.4496, 0.3833, 0.4197, 0.4197, 0.3833, 0.4496, 0.3418, 0.4717, 0.0625, 0.5, 0.0625, 1.0, 0.03125, 1.0, 0.03125, 0.5, 0.03125, 0.5, 0.03125, 1.0, 0.0, 1.0, 0.0, 0.5, 0.75, 0.49, 0.7968, 0.4854, 0.8418, 0.4717, 0.8833, 0.4496, 0.9197, 0.4197, 0.9496, 0.3833, 0.9717, 0.3418, 0.9854, 0.2968, 0.99, 0.25, 0.8123, 0.25, 0.8113, 0.2603, 0.8082, 0.2701, 0.8032, 0.2792, 0.7965, 0.2872, 0.7884, 0.2937, 0.779, 0.2986, 0.7689, 0.3016, 0.7584, 0.3026, 0.7479, 0.3016, 0.7378, 0.2986, 0.7284, 0.2937, 0.7203, 0.2872, 0.7136, 0.2792, 0.7086, 0.2701, 0.7055, 0.2603, 0.7045, 0.25, 0.51, 0.25, 0.5146, 0.2968, 0.5283, 0.3418, 0.5504, 0.3833, 0.5803, 0.4197, 0.6167, 0.4496, 0.6582, 0.4717, 0.7032, 0.4854, 0.375, 0.0, 0.625, 0.0, 0.625, 0.25, 0.375, 0.25, 0.375, 0.25, 0.625, 0.25, 0.625, 0.5, 0.375, 0.5, 0.375, 0.5, 0.625, 0.5, 0.625, 0.75, 0.375, 0.75, 0.375, 0.75, 0.625, 0.75, 0.625, 1.0, 0.375, 1.0, 0.125, 0.5, 0.375, 0.5, 0.375, 0.75, 0.125, 0.75, 0.625, 0.5, 0.875, 0.5, 0.875, 0.75, 0.625, 0.75, 1.0, 0.5, 1.0, 1.0, 0.9688, 1.0, 0.9688, 0.5, 0.9688, 0.5, 0.9688, 1.0, 0.9375, 1.0, 0.9375, 0.5, 0.9375, 0.5, 0.9375, 1.0, 0.9062, 1.0, 0.9062, 0.5, 0.9062, 0.5, 0.9062, 1.0, 0.875, 1.0, 0.875, 0.5, 0.875, 0.5, 0.875, 1.0, 0.8438, 1.0, 0.8438, 0.5, 0.8438, 0.5, 0.8438, 1.0, 0.8125, 1.0, 0.8125, 0.5, 0.8125, 0.5, 0.8125, 1.0, 0.7812, 1.0, 0.7812, 0.5, 0.7812, 0.5, 0.7812, 1.0, 0.75, 1.0, 0.75, 0.5, 0.75, 0.5, 0.75, 1.0, 0.7188, 1.0, 0.7188, 0.5, 0.7188, 0.5, 0.7188, 1.0, 0.6875, 1.0, 0.6875, 0.5, 0.6875, 0.5, 0.6875, 1.0, 0.6562, 1.0, 0.6562, 0.5, 0.6562, 0.5, 0.6562, 1.0, 0.625, 1.0, 0.625, 0.5, 0.625, 0.5, 0.625, 1.0, 0.5938, 1.0, 0.5938, 0.5, 0.5938, 0.5, 0.5938, 1.0, 0.5625, 1.0, 0.5625, 0.5, 0.5625, 0.5, 0.5625, 1.0, 0.5312, 1.0, 0.5312, 0.5, 0.5312, 0.5, 0.5312, 1.0, 0.5, 1.0, 0.5, 0.5, 0.5, 0.5, 0.5, 1.0, 0.4688, 1.0, 0.4688, 0.5, 0.4688, 0.5, 0.4688, 1.0, 0.4375, 1.0, 0.4375, 0.5, 0.4375, 0.5, 0.4375, 1.0, 0.4062, 1.0, 0.4062, 0.5, 0.4062, 0.5, 0.4062, 1.0, 0.375, 1.0, 0.375, 0.5, 0.375, 0.5, 0.375, 1.0, 0.3438, 1.0, 0.3438, 0.5, 0.3438, 0.5, 0.3438, 1.0, 0.3125, 1.0, 0.3125, 0.5, 0.3125, 0.5, 0.3125, 1.0, 0.2812, 1.0, 0.2812, 0.5, 0.2812, 0.5, 0.2812, 1.0, 0.25, 1.0, 0.25, 0.5, 0.25, 0.5, 0.25, 1.0, 0.2188, 1.0, 0.2188, 0.5, 0.2188, 0.5, 0.2188, 1.0, 0.1875, 1.0, 0.1875, 0.5, 0.1875, 0.5, 0.1875, 1.0, 0.1562, 1.0, 0.1562, 0.5, 0.1562, 0.5, 0.1562, 1.0, 0.125, 1.0, 0.125, 0.5, 0.125, 0.5, 0.125, 1.0, 0.09375, 1.0, 0.09375, 0.5, 0.09375, 0.5, 0.09375, 1.0, 0.0625, 1.0, 0.0625, 0.5, 0.2968, 0.4854, 0.25, 0.49, 0.2032, 0.4854, 0.1582, 0.4717, 0.1167, 0.4496, 0.08029, 0.4197, 0.05045, 0.3833, 0.02827, 0.3418, 0.01461, 0.2968, 0.01, 0.25, 0.01461, 0.2032, 0.02827, 0.1582, 0.05045, 0.1167, 0.08029, 0.08029, 0.1167, 0.05045, 0.1582, 0.02827, 0.2032, 0.01461, 0.25, 0.01, 0.2968, 0.01461, 0.3418, 0.02827, 0.3833, 0.05045, 0.4197, 0.08029, 0.4496, 0.1167, 0.4717, 0.1582, 0.4854, 0.2032, 0.49, 0.25, 0.4854, 0.2968, 0.4717, 0.3418, 0.4496, 0.3833, 0.4197, 0.4197, 0.3833, 0.4496, 0.3418, 0.4717, 0.0625, 0.5, 0.0625, 1.0, 0.03125, 1.0, 0.03125, 0.5, 0.03125, 0.5, 0.03125, 1.0, 0.0, 1.0, 0.0, 0.5, 0.75, 0.49, 0.7968, 0.4854, 0.8418, 0.4717, 0.8833, 0.4496, 0.9197, 0.4197, 0.9496, 0.3833, 0.9717, 0.3418, 0.9854, 0.2968, 0.99, 0.25, 0.9854, 0.2032, 0.9717, 0.1582, 0.9496, 0.1167, 0.9197, 0.08029, 0.8833, 0.05045, 0.8418, 0.02827, 0.7968, 0.01461, 0.75, 0.01, 0.7032, 0.01461, 0.6582, 0.02827, 0.6167, 0.05045, 0.5803, 0.08029, 0.5504, 0.1167, 0.5283, 0.1582, 0.5146, 0.2032, 0.51, 0.25, 0.5146, 0.2968, 0.5283, 0.3418, 0.5504, 0.3833, 0.5803, 0.4197, 0.6167, 0.4496, 0.6582, 0.4717, 0.7032, 0.4854, 1.0, 0.5, 1.0, 1.0, 0.9688, 1.0, 0.9688, 0.5, 0.9688, 0.5, 0.9688, 1.0, 0.9375, 1.0, 0.9375, 0.5, 0.9375, 0.5, 0.9375, 1.0, 0.9062, 1.0, 0.9062, 0.5, 0.9062, 0.5, 0.9062, 1.0, 0.875, 1.0, 0.875, 0.5, 0.875, 0.5, 0.875, 1.0, 0.8438, 1.0, 0.8438, 0.5, 0.8438, 0.5, 0.8438, 1.0, 0.8125, 1.0, 0.8125, 0.5, 0.8125, 0.5, 0.8125, 1.0, 0.7812, 1.0, 0.7812, 0.5, 0.7812, 0.5, 0.7812, 1.0, 0.75, 1.0, 0.75, 0.5, 0.75, 0.5, 0.75, 1.0, 0.7188, 1.0, 0.7188, 0.5, 0.7188, 0.5, 0.7188, 1.0, 0.6875, 1.0, 0.6875, 0.5, 0.6875, 0.5, 0.6875, 1.0, 0.6562, 1.0, 0.6562, 0.5, 0.6562, 0.5, 0.6562, 1.0, 0.625, 1.0, 0.625, 0.5, 0.625, 0.5, 0.625, 1.0, 0.5938, 1.0, 0.5938, 0.5, 0.5938, 0.5, 0.5938, 1.0, 0.5625, 1.0, 0.5625, 0.5, 0.5625, 0.5, 0.5625, 1.0, 0.5312, 1.0, 0.5312, 0.5, 0.5312, 0.5, 0.5312, 1.0, 0.5, 1.0, 0.5, 0.5, 0.5, 0.5, 0.5, 1.0, 0.4688, 1.0, 0.4688, 0.5, 0.4688, 0.5, 0.4688, 1.0, 0.4375, 1.0, 0.4375, 0.5, 0.4375, 0.5, 0.4375, 1.0, 0.4062, 1.0, 0.4062, 0.5, 0.4062, 0.5, 0.4062, 1.0, 0.375, 1.0, 0.375, 0.5, 0.375, 0.5, 0.375, 1.0, 0.3438, 1.0, 0.3438, 0.5, 0.3438, 0.5, 0.3438, 1.0, 0.3125, 1.0, 0.3125, 0.5, 0.3125, 0.5, 0.3125, 1.0, 0.2812, 1.0, 0.2812, 0.5, 0.2812, 0.5, 0.2812, 1.0, 0.25, 1.0, 0.25, 0.5, 0.25, 0.5, 0.25, 1.0, 0.2188, 1.0, 0.2188, 0.5, 0.2188, 0.5, 0.2188, 1.0, 0.1875, 1.0, 0.1875, 0.5, 0.1875, 0.5, 0.1875, 1.0, 0.1562, 1.0, 0.1562, 0.5, 0.1562, 0.5, 0.1562, 1.0, 0.125, 1.0, 0.125, 0.5, 0.125, 0.5, 0.125, 1.0, 0.09375, 1.0, 0.09375, 0.5, 0.09375, 0.5, 0.09375, 1.0, 0.0625, 1.0, 0.0625, 0.5, 0.2968, 0.4854, 0.25, 0.49, 0.2032, 0.4854, 0.1582, 0.4717, 0.1167, 0.4496, 0.08029, 0.4197, 0.05045, 0.3833, 0.02827, 0.3418, 0.01461, 0.2968, 0.01, 0.25, 0.01461, 0.2032, 0.02827, 0.1582, 0.05045, 0.1167, 0.08029, 0.08029, 0.1167, 0.05045, 0.1582, 0.02827, 0.2032, 0.01461, 0.25, 0.01, 0.2968, 0.01461, 0.3418, 0.02827, 0.3833, 0.05045, 0.4197, 0.08029, 0.4496, 0.1167, 0.4717, 0.1582, 0.4854, 0.2032, 0.49, 0.25, 0.4854, 0.2968, 0.4717, 0.3418, 0.4496, 0.3833, 0.4197, 0.4197, 0.3833, 0.4496, 0.3418, 0.4717, 0.0625, 0.5, 0.0625, 1.0, 0.03125, 1.0, 0.03125, 0.5, 0.03125, 0.5, 0.03125, 1.0, 0.0, 1.0, 0.0, 0.5, 0.75, 0.49, 0.7968, 0.4854, 0.8418, 0.4717, 0.8833, 0.4496, 0.9197, 0.4197, 0.9496, 0.3833, 0.9717, 0.3418, 0.9854, 0.2968, 0.99, 0.25, 0.9854, 0.2032, 0.9717, 0.1582, 0.9496, 0.1167, 0.9197, 0.08029, 0.8833, 0.05045, 0.8418, 0.02827, 0.7968, 0.01461, 0.75, 0.01, 0.7032, 0.01461, 0.6582, 0.02827, 0.6167, 0.05045, 0.5803, 0.08029, 0.5504, 0.1167, 0.5283, 0.1582, 0.5146, 0.2032, 0.51, 0.25, 0.5146, 0.2968, 0.5283, 0.3418, 0.5504, 0.3833, 0.5803, 0.4197, 0.6167, 0.4496, 0.6582, 0.4717, 0.7032, 0.4854, 0.75, 0.5658, 0.75, 0.5818, 0.7187, 0.5818, 0.7187, 0.5658, 0.75, 0.5828, 0.75, 0.9232, 0.7188, 0.9232, 0.7188, 0.5828, 0.75, 0.9238, 0.75, 0.9409, 0.7188, 0.9409, 0.7188, 0.9238, 0.6562, 0.5658, 0.6562, 0.5818, 0.625, 0.5818, 0.625, 0.5658, 0.6562, 0.5828, 0.6562, 0.9232, 0.625, 0.9232, 0.625, 0.5828, 0.6562, 0.9238, 0.6562, 0.9409, 0.625, 0.9409, 0.625, 0.9238, 0.6875, 0.5658, 0.6875, 0.5818, 0.6562, 0.5818, 0.6562, 0.5658, 0.6875, 0.5828, 0.6875, 0.9232, 0.6562, 0.9232, 0.6562, 0.5828, 0.6875, 0.9238, 0.6875, 0.9409, 0.6562, 0.9409, 0.6562, 0.9238, 0.25, 0.5658, 0.25, 0.5818, 0.2188, 0.5818, 0.2188, 0.5658, 0.25, 0.5828, 0.25, 0.9232, 0.2188, 0.9232, 0.2188, 0.5828, 0.25, 0.9238, 0.25, 0.9409, 0.2188, 0.9409, 0.2188, 0.9238, 0.8125, 0.5658, 0.8125, 0.5818, 0.7812, 0.5818, 0.7813, 0.5658, 0.8125, 0.5828, 0.8125, 0.9232, 0.7812, 0.9232, 0.7812, 0.5828, 0.8125, 0.9238, 0.8125, 0.9409, 0.7812, 0.9409, 0.7812, 0.9238, 0.51, 0.25, 0.7045, 0.25, 0.7055, 0.2397, 0.7086, 0.2299, 0.7136, 0.2208, 0.7203, 0.2128, 0.7284, 0.2063, 0.7378, 0.2014, 0.7479, 0.1984, 0.7584, 0.1974, 0.7689, 0.1984, 0.779, 0.2014, 0.7884, 0.2063, 0.7965, 0.2128, 0.8032, 0.2208, 0.8082, 0.2299, 0.8113, 0.2397, 0.8123, 0.25, 0.99, 0.25, 0.9854, 0.2032, 0.9717, 0.1582, 0.9496, 0.1167, 0.9197, 0.08029, 0.8833, 0.05045, 0.8418, 0.02827, 0.7968, 0.01461, 0.75, 0.01, 0.7032, 0.01461, 0.6582, 0.02827, 0.6167, 0.05045, 0.5803, 0.08029, 0.5504, 0.1167, 0.5283, 0.1582, 0.5146, 0.2032, 0.7813, 0.5658, 0.7812, 0.5818, 0.75, 0.5818, 0.75, 0.5658, 0.7812, 0.5828, 0.7812, 0.9232, 0.75, 0.9232, 0.75, 0.5828, 0.7812, 0.9238, 0.7812, 0.9409, 0.75, 0.9409, 0.75, 0.9238, 0.875, 0.5658, 0.875, 0.5818, 0.8438, 0.5818, 0.8438, 0.5658, 0.875, 0.5828, 0.875, 0.9232, 0.8438, 0.9232, 0.8438, 0.5828, 0.875, 0.9238, 0.875, 0.9409, 0.8438, 0.9409, 0.8438, 0.9238, 0.03125, 0.5658, 0.03125, 0.5818, 0.0, 0.5818, 0.0, 0.5658, 0.03125, 0.5828, 0.03125, 0.9232, 0.0, 0.9232, 0.0, 0.5828, 0.03125, 0.9238, 0.03125, 0.9409, 0.0, 0.9409, 0.0, 0.9238, 0.5, 0.5658, 0.5, 0.5818, 0.4687, 0.5818, 0.4688, 0.5658, 0.5, 0.5828, 0.5, 0.9232, 0.4688, 0.9232, 0.4688, 0.5828, 0.5, 0.9238, 0.5, 0.9409, 0.4688, 0.9409, 0.4688, 0.9238, 0.49, 0.25, 0.3076, 0.25, 0.3065, 0.2377, 0.3033, 0.2258, 0.2979, 0.2149, 0.2908, 0.2053, 0.282, 0.1974, 0.2721, 0.1916, 0.2612, 0.188, 0.25, 0.1867, 0.2388, 0.188, 0.2279, 0.1916, 0.218, 0.1974, 0.2092, 0.2053, 0.2021, 0.2149, 0.1967, 0.2258, 0.1935, 0.2377, 0.1924, 0.25, 0.01, 0.25, 0.01461, 0.2032, 0.02827, 0.1582, 0.05045, 0.1167, 0.08029, 0.08029, 0.1167, 0.05045, 0.1582, 0.02827, 0.2032, 0.01461, 0.25, 0.01, 0.2968, 0.01461, 0.3418, 0.02827, 0.3833, 0.05045, 0.4197, 0.08029, 0.4496, 0.1167, 0.4717, 0.1582, 0.4854, 0.2032, 0.1875, 0.5658, 0.1875, 0.5818, 0.1562, 0.5818, 0.1562, 0.5658, 0.1875, 0.5828, 0.1875, 0.9232, 0.1562, 0.9232, 0.1562, 0.5828, 0.1875, 0.9238, 0.1875, 0.9409, 0.1562, 0.9409, 0.1562, 0.9238, 0.5312, 0.5658, 0.5312, 0.5818, 0.5, 0.5818, 0.5, 0.5658, 0.5312, 0.5828, 0.5312, 0.9232, 0.5, 0.9232, 0.5, 0.5828, 0.5312, 0.9238, 0.5312, 0.9409, 0.5, 0.9409, 0.5, 0.9238, 0.0625, 0.5658, 0.0625, 0.5818, 0.03125, 0.5818, 0.03125, 0.5658, 0.0625, 0.5828, 0.0625, 0.9232, 0.03125, 0.9232, 0.03125, 0.5828, 0.0625, 0.9238, 0.0625, 0.9409, 0.03125, 0.9409, 0.03125, 0.9238, 0.9062, 0.5658, 0.9062, 0.5818, 0.875, 0.5818, 0.875, 0.5658, 0.9062, 0.5828, 0.9062, 0.9232, 0.875, 0.9232, 0.875, 0.5828, 0.9062, 0.9238, 0.9062, 0.9409, 0.875, 0.9409, 0.875, 0.9238, 0.51, 0.25, 0.6924, 0.25, 0.6935, 0.2377, 0.6967, 0.2258, 0.7021, 0.2149, 0.7092, 0.2053, 0.718, 0.1974, 0.7279, 0.1916, 0.7388, 0.188, 0.75, 0.1867, 0.7612, 0.188, 0.7721, 0.1916, 0.782, 0.1974, 0.7908, 0.2053, 0.7979, 0.2149, 0.8033, 0.2258, 0.8065, 0.2377, 0.8076, 0.25, 0.99, 0.25, 0.9854, 0.2032, 0.9717, 0.1582, 0.9496, 0.1167, 0.9197, 0.08029, 0.8833, 0.05045, 0.8418, 0.02827, 0.7968, 0.01461, 0.75, 0.01, 0.7032, 0.01461, 0.6582, 0.02827, 0.6167, 0.05045, 0.5803, 0.08029, 0.5504, 0.1167, 0.5283, 0.1582, 0.5146, 0.2032, 0.4375, 0.5658, 0.4375, 0.5818, 0.4062, 0.5818, 0.4062, 0.5658, 0.4375, 0.5828, 0.4375, 0.9232, 0.4062, 0.9232, 0.4062, 0.5828, 0.4375, 0.9238, 0.4375, 0.9409, 0.4062, 0.9409, 0.4062, 0.9238, 0.49, 0.25, 0.314, 0.25, 0.3129, 0.2397, 0.3098, 0.2299, 0.3049, 0.2208, 0.2982, 0.2128, 0.29, 0.2063, 0.2807, 0.2014, 0.2705, 0.1984, 0.26, 0.1974, 0.2495, 0.1984, 0.2394, 0.2014, 0.2301, 0.2063, 0.2219, 0.2128, 0.2152, 0.2208, 0.2102, 0.2299, 0.2071, 0.2397, 0.2061, 0.25, 0.01, 0.25, 0.01461, 0.2032, 0.02827, 0.1582, 0.05045, 0.1167, 0.08029, 0.08029, 0.1167, 0.05045, 0.1582, 0.02827, 0.2032, 0.01461, 0.25, 0.01, 0.2968, 0.01461, 0.3418, 0.02827, 0.3833, 0.05045, 0.4197, 0.08029, 0.4496, 0.1167, 0.4717, 0.1582, 0.4854, 0.2032, 0.9375, 0.5658, 0.9375, 0.5818, 0.9062, 0.5818, 0.9062, 0.5658, 0.9375, 0.5828, 0.9375, 0.9232, 0.9062, 0.9232, 0.9062, 0.5828, 0.9375, 0.9238, 0.9375, 0.9409, 0.9062, 0.9409, 0.9062, 0.9238, 0.625, 0.5658, 0.625, 0.5818, 0.5938, 0.5818, 0.5938, 0.5658, 0.625, 0.5828, 0.625, 0.9232, 0.5938, 0.9232, 0.5938, 0.5828, 0.625, 0.9238, 0.625, 0.9409, 0.5938, 0.9409, 0.5938, 0.9238, 0.125, 0.5658, 0.125, 0.5818, 0.09375, 0.5818, 0.09375, 0.5658, 0.125, 0.5828, 0.125, 0.9232, 0.09375, 0.9232, 0.09375, 0.5828, 0.125, 0.9238, 0.125, 0.9409, 0.09375, 0.9409, 0.09375, 0.9238, 0.2188, 0.5658, 0.2188, 0.5818, 0.1875, 0.5818, 0.1875, 0.5658, 0.2188, 0.5828, 0.2188, 0.9232, 0.1875, 0.9232, 0.1875, 0.5828, 0.2188, 0.9238, 0.2188, 0.9409, 0.1875, 0.9409, 0.1875, 0.9238, 0.4062, 0.5658, 0.4062, 0.5818, 0.375, 0.5818, 0.375, 0.5658, 0.4062, 0.5828, 0.4062, 0.9232, 0.375, 0.9232, 0.375, 0.5828, 0.4062, 0.9238, 0.4062, 0.9409, 0.375, 0.9409, 0.375, 0.9238, 0.5938, 0.5658, 0.5938, 0.5818, 0.5625, 0.5818, 0.5625, 0.5658, 0.5938, 0.5828, 0.5938, 0.9232, 0.5625, 0.9232, 0.5625, 0.5828, 0.5938, 0.9238, 0.5938, 0.9409, 0.5625, 0.9409, 0.5625, 0.9238, 0.3438, 0.5658, 0.3438, 0.5818, 0.3125, 0.5818, 0.3125, 0.5658, 0.3438, 0.5828, 0.3437, 0.9232, 0.3125, 0.9232, 0.3125, 0.5828, 0.3438, 0.9238, 0.3438, 0.9409, 0.3125, 0.9409, 0.3125, 0.9238, 1.0, 0.5658, 1.0, 0.5818, 0.9687, 0.5818, 0.9687, 0.5658, 1.0, 0.5828, 1.0, 0.9232, 0.9688, 0.9232, 0.9688, 0.5828, 1.0, 0.9238, 1.0, 0.9409, 0.9688, 0.9409, 0.9688, 0.9238, 0.8438, 0.5658, 0.8438, 0.5818, 0.8125, 0.5818, 0.8125, 0.5658, 0.8438, 0.5828, 0.8438, 0.9232, 0.8125, 0.9232, 0.8125, 0.5828, 0.8438, 0.9238, 0.8438, 0.9409, 0.8125, 0.9409, 0.8125, 0.9238, 0.2812, 0.5658, 0.2812, 0.5818, 0.25, 0.5818, 0.25, 0.5658, 0.2812, 0.5828, 0.2812, 0.9232, 0.25, 0.9232, 0.25, 0.5828, 0.2812, 0.9238, 0.2812, 0.9409, 0.25, 0.9409, 0.25, 0.9238, 0.7187, 0.5658, 0.7187, 0.5818, 0.6875, 0.5818, 0.6875, 0.5658, 0.7188, 0.5828, 0.7188, 0.9232, 0.6875, 0.9232, 0.6875, 0.5828, 0.7188, 0.9238, 0.7188, 0.9409, 0.6875, 0.9409, 0.6875, 0.9238, 0.4688, 0.5658, 0.4687, 0.5818, 0.4375, 0.5818, 0.4375, 0.5658, 0.4688, 0.5828, 0.4688, 0.9232, 0.4375, 0.9232, 0.4375, 0.5828, 0.4688, 0.9238, 0.4688, 0.9409, 0.4375, 0.9409, 0.4375, 0.9238, 0.09375, 0.5658, 0.09375, 0.5818, 0.0625, 0.5818, 0.0625, 0.5658, 0.09375, 0.5828, 0.09375, 0.9232, 0.0625, 0.9232, 0.0625, 0.5828, 0.09375, 0.9238, 0.09375, 0.9409, 0.0625, 0.9409, 0.0625, 0.9238, 0.5625, 0.5658, 0.5625, 0.5818, 0.5312, 0.5818, 0.5312, 0.5658, 0.5625, 0.5828, 0.5625, 0.9232, 0.5312, 0.9232, 0.5312, 0.5828, 0.5625, 0.9238, 0.5625, 0.9409, 0.5312, 0.9409, 0.5312, 0.9238, 0.9687, 0.5658, 0.9687, 0.5818, 0.9375, 0.5818, 0.9375, 0.5658, 0.9688, 0.5828, 0.9688, 0.9232, 0.9375, 0.9232, 0.9375, 0.5828, 0.9688, 0.9238, 0.9688, 0.9409, 0.9375, 0.9409, 0.9375, 0.9238, 0.3125, 0.5658, 0.3125, 0.5818, 0.2812, 0.5818, 0.2812, 0.5658, 0.3125, 0.5828, 0.3125, 0.9232, 0.2812, 0.9232, 0.2812, 0.5828, 0.3125, 0.9238, 0.3125, 0.9409, 0.2812, 0.9409, 0.2812, 0.9238, 0.1562, 0.5658, 0.1562, 0.5818, 0.125, 0.5818, 0.125, 0.5658, 0.1562, 0.5828, 0.1562, 0.9232, 0.125, 0.9232, 0.125, 0.5828, 0.1562, 0.9238, 0.1562, 0.9409, 0.125, 0.9409, 0.125, 0.9238, 0.49, 0.25, 0.3123, 0.25, 0.3113, 0.2397, 0.3082, 0.2299, 0.3032, 0.2208, 0.2965, 0.2128, 0.2884, 0.2063, 0.279, 0.2014, 0.2689, 0.1984, 0.2584, 0.1974, 0.2479, 0.1984, 0.2378, 0.2014, 0.2284, 0.2063, 0.2203, 0.2128, 0.2136, 0.2208, 0.2086, 0.2299, 0.2055, 0.2397, 0.2045, 0.25, 0.01, 0.25, 0.01461, 0.2032, 0.02827, 0.1582, 0.05045, 0.1167, 0.08029, 0.08029, 0.1167, 0.05045, 0.1582, 0.02827, 0.2032, 0.01461, 0.25, 0.01, 0.2968, 0.01461, 0.3418, 0.02827, 0.3833, 0.05045, 0.4197, 0.08029, 0.4496, 0.1167, 0.4717, 0.1582, 0.4854, 0.2032, 0.375, 0.5658, 0.375, 0.5818, 0.3438, 0.5818, 0.3438, 0.5658, 0.375, 0.5828, 0.375, 0.9232, 0.3437, 0.9232, 0.3438, 0.5828, 0.375, 0.9238, 0.375, 0.9409, 0.3438, 0.9409, 0.3438, 0.9238, 0.51, 0.25, 0.7061, 0.25, 0.7071, 0.2397, 0.7102, 0.2299, 0.7152, 0.2208, 0.7219, 0.2128, 0.7301, 0.2063, 0.7394, 0.2014, 0.7495, 0.1984, 0.76, 0.1974, 0.7705, 0.1984, 0.7807, 0.2014, 0.79, 0.2063, 0.7982, 0.2128, 0.8049, 0.2208, 0.8098, 0.2299, 0.8129, 0.2397, 0.814, 0.25, 0.99, 0.25, 0.9854, 0.2032, 0.9717, 0.1582, 0.9496, 0.1167, 0.9197, 0.08029, 0.8833, 0.05045, 0.8418, 0.02827, 0.7968, 0.01461, 0.75, 0.01, 0.7032, 0.01461, 0.6582, 0.02827, 0.6167, 0.05045, 0.5803, 0.08029, 0.5504, 0.1167, 0.5283, 0.1582, 0.5146, 0.2032, 0.0, 0.0, 1.0, 0.0, 1.0, 1.0, 0.0, 1.0])
me_cylinder_002.update()

# ---- objects
ob_light = bpy.data.objects.new('Light', light_light)
ob_camera = bpy.data.objects.new('Camera', cam_camera)
ob_cylinder_002 = bpy.data.objects.new('Cylinder.002', me_cylinder_002)

# ---- transforms, parenting, visibility, modifiers, constraints
ob_light.location = (4.076, 1.005, 5.904)
ob_light.rotation_euler = (0.6503, 0.05522, 1.866)
ob_light.lock_rotations_4d = False
ob_light.empty_display_type = 'ARROWS'
ob_light.color = (0.0, 0.0, 0.0, 0.0)
ob_light.lineart.crease_threshold = 0.0
ob_camera.location = (7.359, -6.926, 4.958)
ob_camera.rotation_euler = (1.109, 0.0, 0.8149)
ob_camera.lock_rotations_4d = False
ob_camera.empty_display_type = 'ARROWS'
ob_camera.color = (0.0, 0.0, 0.0, 0.0)
ob_camera.display_type = 'WIRE'
ob_camera.lineart.crease_threshold = 0.0
ob_cylinder_002.location = (0.0, 3.457, 0.09349)
ob_cylinder_002.rotation_euler = (0.0, 1.571, 1.571)
ob_cylinder_002.scale = (2.238, 2.44, -0.2743)

# ---- collection membership
col_collection.objects.link(ob_light)
col_collection.objects.link(ob_camera)
col_collection.objects.link(ob_cylinder_002)

# ---- scene / render settings (as saved in the file)
scene.camera = ob_camera
scene.frame_start = 1; scene.frame_end = 250; scene.frame_set(1)
scene.render.engine = 'BLENDER_EEVEE_NEXT'
scene.cycles.sampling_pattern = 'TABULATED_SOBOL'
scene.view_settings.view_transform = 'Filmic'
bpy.context.view_layer.update()
